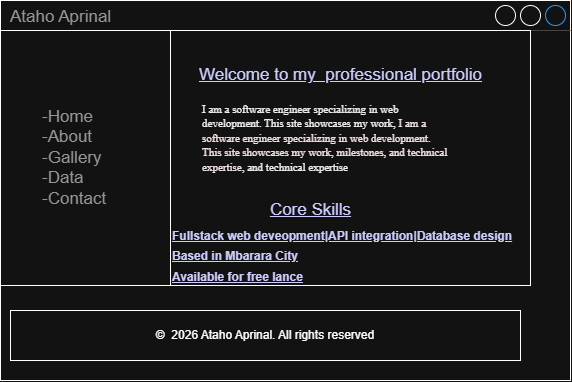

The diagram above was exported from draw.io. Its source (the exported page's mxGraphModel, read from the mxfile embedded in the PNG):
<mxGraphModel dx="755" dy="-588" grid="1" gridSize="10" guides="1" tooltips="1" connect="1" arrows="1" fold="1" page="1" pageScale="1" pageWidth="850" pageHeight="1100" math="0" shadow="0">
  <root>
    <mxCell id="0" />
    <mxCell id="1" parent="0" />
    <mxCell id="7rsiCNndgDxo9h6m1Gtg-7" parent="1" style="strokeWidth=1;shadow=0;dashed=0;align=center;html=1;shape=mxgraph.mockup.containers.window;align=left;verticalAlign=top;spacingLeft=8;strokeColor2=#008cff;strokeColor3=#c4c4c4;fontColor=#666666;mainText=;fontSize=17;labelBackgroundColor=none;whiteSpace=wrap;" value="Ataho Aprinal" vertex="1">
      <mxGeometry height="380" width="570" x="130" y="1130" as="geometry" />
    </mxCell>
    <mxCell id="7rsiCNndgDxo9h6m1Gtg-9" parent="1" style="rounded=0;whiteSpace=wrap;html=1;" value="" vertex="1">
      <mxGeometry height="255" width="360" x="300" y="1160" as="geometry" />
    </mxCell>
    <mxCell id="7rsiCNndgDxo9h6m1Gtg-11" parent="1" style="rounded=0;whiteSpace=wrap;html=1;" value="" vertex="1">
      <mxGeometry height="255" width="170" x="130" y="1160" as="geometry" />
    </mxCell>
    <mxCell id="7rsiCNndgDxo9h6m1Gtg-13" parent="1" style="strokeWidth=1;shadow=0;dashed=0;align=center;html=1;shape=mxgraph.mockup.text.bulletedList;textColor=#666666;mainText=,,,,;textSize=17;bulletStyle=none;strokeColor=none;fillColor=none;align=left;verticalAlign=top;fontSize=17;fontColor=#666666;" value="-Home&lt;br&gt;-About&lt;br&gt;-Gallery&lt;br&gt;-Data&lt;div&gt;-Contact&lt;/div&gt;" vertex="1">
      <mxGeometry height="135" width="110" x="170" y="1230" as="geometry" />
    </mxCell>
    <mxCell id="7rsiCNndgDxo9h6m1Gtg-14" parent="1" style="strokeWidth=1;shadow=0;dashed=0;align=center;html=1;shape=mxgraph.mockup.text.alphanumeric;linkText=;html=1;fontStyle=4;fontSize=17;fontColor=#0000ff;" value="Welcome to my&amp;nbsp; professional portfolio" vertex="1">
      <mxGeometry height="50" width="320" x="310" y="1180" as="geometry" />
    </mxCell>
    <mxCell id="7rsiCNndgDxo9h6m1Gtg-15" parent="1" style="text;spacingTop=-5;whiteSpace=wrap;html=1;align=left;fontSize=12;fontFamily=Helvetica;fillColor=none;strokeColor=none;" value="&lt;font style=&quot;font-size: 11px;&quot;&gt;&lt;span style=&quot;color: rgb(0, 0, 0); font-family: &amp;quot;Times New Roman&amp;quot;;&quot;&gt;I am a software engineer specializing in web development. This site showcases my work,&amp;nbsp;&lt;/span&gt;&lt;span style=&quot;font-family: &amp;quot;Times New Roman&amp;quot;; color: light-dark(rgb(0, 0, 0), rgb(240, 224, 224));&quot;&gt;I am a software engineer specializing in web development. This site showcases my work, milestones, and technical expertise&lt;/span&gt;&lt;span style=&quot;color: rgb(0, 0, 0); font-family: &amp;quot;Times New Roman&amp;quot;;&quot;&gt;, and technical expertise&lt;/span&gt;&lt;/font&gt;" vertex="1">
      <mxGeometry height="100" width="250" x="330" y="1230" as="geometry" />
    </mxCell>
    <mxCell id="7rsiCNndgDxo9h6m1Gtg-16" parent="1" style="strokeWidth=1;shadow=0;dashed=0;align=center;html=1;shape=mxgraph.mockup.text.alphanumeric;linkText=;html=1;fontStyle=4;fontSize=17;fontColor=#0000ff;" value="Core Skills" vertex="1">
      <mxGeometry height="20" width="240" x="320" y="1330" as="geometry" />
    </mxCell>
    <mxCell id="7rsiCNndgDxo9h6m1Gtg-18" parent="1" style="strokeWidth=1;shadow=0;dashed=0;align=left;html=1;shape=mxgraph.mockup.text.alphanumeric;linkText=;html=1;fontStyle=4;fontSize=17;fontColor=#0000ff;" value="&lt;font style=&quot;font-size: 12px;&quot;&gt;&lt;b&gt;Fullstack web deveopment|API integration|Database design&lt;/b&gt;&lt;/font&gt;&lt;div&gt;&lt;font style=&quot;font-size: 12px;&quot;&gt;&lt;b&gt;Based in Mbarara City&lt;/b&gt;&lt;/font&gt;&lt;div&gt;&lt;font style=&quot;font-size: 12px;&quot;&gt;&lt;b&gt;Available for free lance&lt;/b&gt;&lt;/font&gt;&lt;/div&gt;&lt;/div&gt;" vertex="1">
      <mxGeometry height="50" width="350" x="300" y="1360" as="geometry" />
    </mxCell>
    <mxCell id="7rsiCNndgDxo9h6m1Gtg-19" parent="1" style="rounded=0;whiteSpace=wrap;html=1;fillColor=default;" value="©&amp;nbsp; 2026 Ataho Aprinal. All rights reserved" vertex="1">
      <mxGeometry height="50" width="510" x="140" y="1440" as="geometry" />
    </mxCell>
  </root>
</mxGraphModel>